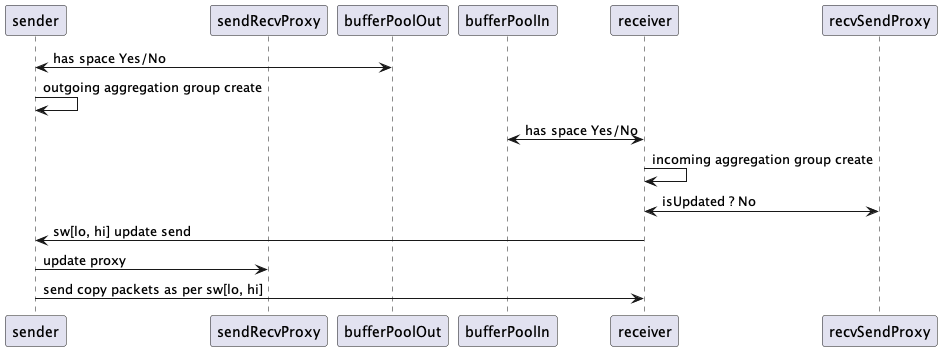

The diagram above was rendered by PlantUML. Its source (embedded in the PNG):
@startuml
participant sender
participant sendRecvProxy
participant bufferPoolOut
participant bufferPoolIn
participant receiver
participant recvSendProxy

sender <-> bufferPoolOut: has space Yes/No
sender -> sender: outgoing aggregation group create
receiver <-> bufferPoolIn: has space Yes/No
receiver -> receiver: incoming aggregation group create
receiver <-> recvSendProxy: isUpdated ? No
receiver -> sender: sw[lo, hi] update send
sender -> sendRecvProxy: update proxy
sender -> receiver: send copy packets as per sw[lo, hi]
@enduml